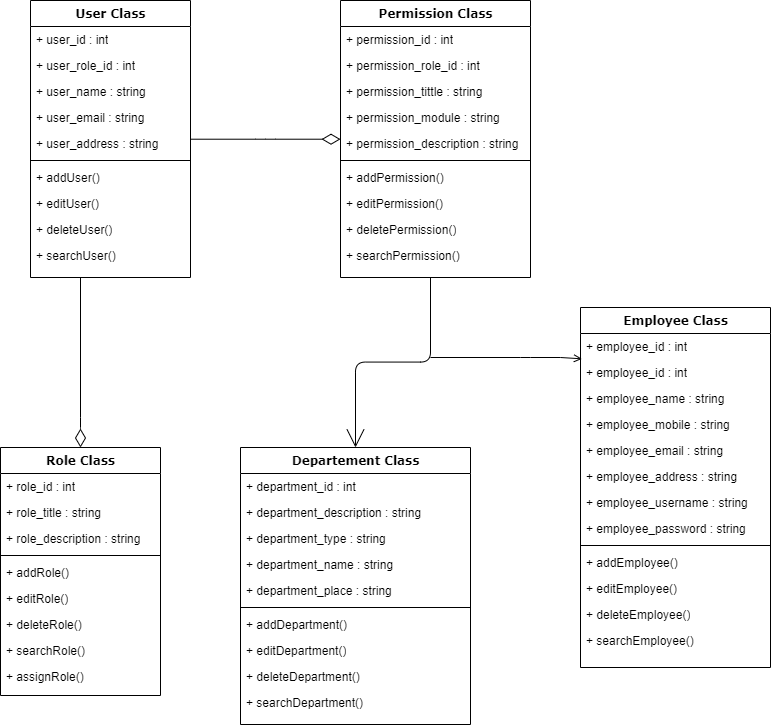

The diagram above was exported from draw.io. Its source (the exported page's mxGraphModel, read from the mxfile embedded in the PNG):
<mxGraphModel dx="866" dy="864" grid="1" gridSize="10" guides="1" tooltips="1" connect="1" arrows="1" fold="1" page="1" pageScale="1" pageWidth="1100" pageHeight="850" background="none" math="0" shadow="0">
  <root>
    <mxCell id="0" />
    <mxCell id="1" parent="0" />
    <mxCell id="78961159f06e98e8-124" style="edgeStyle=orthogonalEdgeStyle;html=1;labelBackgroundColor=none;startFill=0;startSize=8;endArrow=diamondThin;endFill=0;endSize=16;fontFamily=Verdana;fontSize=12;entryX=0.5;entryY=0;entryDx=0;entryDy=0;" parent="1" source="78961159f06e98e8-17" target="78961159f06e98e8-69" edge="1">
      <mxGeometry relative="1" as="geometry">
        <Array as="points">
          <mxPoint x="140" y="510" />
          <mxPoint x="140" y="510" />
        </Array>
      </mxGeometry>
    </mxCell>
    <mxCell id="78961159f06e98e8-17" value="User Class" style="swimlane;html=1;fontStyle=1;align=center;verticalAlign=top;childLayout=stackLayout;horizontal=1;startSize=26;horizontalStack=0;resizeParent=1;resizeLast=0;collapsible=1;marginBottom=0;swimlaneFillColor=#ffffff;rounded=0;shadow=0;comic=0;labelBackgroundColor=none;strokeWidth=1;fillColor=none;fontFamily=Verdana;fontSize=12" parent="1" vertex="1">
      <mxGeometry x="90" y="83" width="160" height="277" as="geometry" />
    </mxCell>
    <mxCell id="78961159f06e98e8-21" value="+ user_id : int" style="text;html=1;strokeColor=none;fillColor=none;align=left;verticalAlign=top;spacingLeft=4;spacingRight=4;whiteSpace=wrap;overflow=hidden;rotatable=0;points=[[0,0.5],[1,0.5]];portConstraint=eastwest;" parent="78961159f06e98e8-17" vertex="1">
      <mxGeometry y="26" width="160" height="26" as="geometry" />
    </mxCell>
    <mxCell id="78961159f06e98e8-23" value="+ user_role_id : int" style="text;html=1;strokeColor=none;fillColor=none;align=left;verticalAlign=top;spacingLeft=4;spacingRight=4;whiteSpace=wrap;overflow=hidden;rotatable=0;points=[[0,0.5],[1,0.5]];portConstraint=eastwest;" parent="78961159f06e98e8-17" vertex="1">
      <mxGeometry y="52" width="160" height="26" as="geometry" />
    </mxCell>
    <mxCell id="78961159f06e98e8-25" value="+ user_name : string" style="text;html=1;strokeColor=none;fillColor=none;align=left;verticalAlign=top;spacingLeft=4;spacingRight=4;whiteSpace=wrap;overflow=hidden;rotatable=0;points=[[0,0.5],[1,0.5]];portConstraint=eastwest;" parent="78961159f06e98e8-17" vertex="1">
      <mxGeometry y="78" width="160" height="26" as="geometry" />
    </mxCell>
    <mxCell id="78961159f06e98e8-26" value="+ user_email : string" style="text;html=1;strokeColor=none;fillColor=none;align=left;verticalAlign=top;spacingLeft=4;spacingRight=4;whiteSpace=wrap;overflow=hidden;rotatable=0;points=[[0,0.5],[1,0.5]];portConstraint=eastwest;" parent="78961159f06e98e8-17" vertex="1">
      <mxGeometry y="104" width="160" height="26" as="geometry" />
    </mxCell>
    <mxCell id="78961159f06e98e8-24" value="+ user_address : string" style="text;html=1;strokeColor=none;fillColor=none;align=left;verticalAlign=top;spacingLeft=4;spacingRight=4;whiteSpace=wrap;overflow=hidden;rotatable=0;points=[[0,0.5],[1,0.5]];portConstraint=eastwest;" parent="78961159f06e98e8-17" vertex="1">
      <mxGeometry y="130" width="160" height="26" as="geometry" />
    </mxCell>
    <mxCell id="78961159f06e98e8-19" value="" style="line;html=1;strokeWidth=1;fillColor=none;align=left;verticalAlign=middle;spacingTop=-1;spacingLeft=3;spacingRight=3;rotatable=0;labelPosition=right;points=[];portConstraint=eastwest;" parent="78961159f06e98e8-17" vertex="1">
      <mxGeometry y="156" width="160" height="8" as="geometry" />
    </mxCell>
    <mxCell id="78961159f06e98e8-20" value="+ addUser()" style="text;html=1;strokeColor=none;fillColor=none;align=left;verticalAlign=top;spacingLeft=4;spacingRight=4;whiteSpace=wrap;overflow=hidden;rotatable=0;points=[[0,0.5],[1,0.5]];portConstraint=eastwest;" parent="78961159f06e98e8-17" vertex="1">
      <mxGeometry y="164" width="160" height="26" as="geometry" />
    </mxCell>
    <mxCell id="78961159f06e98e8-27" value="+ editUser()" style="text;html=1;strokeColor=none;fillColor=none;align=left;verticalAlign=top;spacingLeft=4;spacingRight=4;whiteSpace=wrap;overflow=hidden;rotatable=0;points=[[0,0.5],[1,0.5]];portConstraint=eastwest;" parent="78961159f06e98e8-17" vertex="1">
      <mxGeometry y="190" width="160" height="26" as="geometry" />
    </mxCell>
    <mxCell id="Hif6AGMaFzvS4rS3xHoA-10" value="+ deleteUser()" style="text;html=1;strokeColor=none;fillColor=none;align=left;verticalAlign=top;spacingLeft=4;spacingRight=4;whiteSpace=wrap;overflow=hidden;rotatable=0;points=[[0,0.5],[1,0.5]];portConstraint=eastwest;" vertex="1" parent="78961159f06e98e8-17">
      <mxGeometry y="216" width="160" height="26" as="geometry" />
    </mxCell>
    <mxCell id="Hif6AGMaFzvS4rS3xHoA-11" value="+ searchUser()" style="text;html=1;strokeColor=none;fillColor=none;align=left;verticalAlign=top;spacingLeft=4;spacingRight=4;whiteSpace=wrap;overflow=hidden;rotatable=0;points=[[0,0.5],[1,0.5]];portConstraint=eastwest;" vertex="1" parent="78961159f06e98e8-17">
      <mxGeometry y="242" width="160" height="26" as="geometry" />
    </mxCell>
    <mxCell id="78961159f06e98e8-122" style="edgeStyle=elbowEdgeStyle;html=1;labelBackgroundColor=none;startFill=0;startSize=8;endArrow=open;endFill=0;endSize=16;fontFamily=Verdana;fontSize=12;elbow=vertical;entryX=0.5;entryY=0;entryDx=0;entryDy=0;rounded=1;" parent="1" target="Hif6AGMaFzvS4rS3xHoA-15" edge="1">
      <mxGeometry relative="1" as="geometry">
        <mxPoint x="490" y="360" as="sourcePoint" />
        <mxPoint x="710" y="222" as="targetPoint" />
      </mxGeometry>
    </mxCell>
    <mxCell id="78961159f06e98e8-30" value="Permission Class" style="swimlane;html=1;fontStyle=1;align=center;verticalAlign=top;childLayout=stackLayout;horizontal=1;startSize=26;horizontalStack=0;resizeParent=1;resizeLast=0;collapsible=1;marginBottom=0;swimlaneFillColor=#ffffff;rounded=0;shadow=0;comic=0;labelBackgroundColor=none;strokeWidth=1;fillColor=none;fontFamily=Verdana;fontSize=12" parent="1" vertex="1">
      <mxGeometry x="400" y="83" width="190" height="277" as="geometry" />
    </mxCell>
    <mxCell id="78961159f06e98e8-31" value="+ permission_id : int" style="text;html=1;strokeColor=none;fillColor=none;align=left;verticalAlign=top;spacingLeft=4;spacingRight=4;whiteSpace=wrap;overflow=hidden;rotatable=0;points=[[0,0.5],[1,0.5]];portConstraint=eastwest;" parent="78961159f06e98e8-30" vertex="1">
      <mxGeometry y="26" width="190" height="26" as="geometry" />
    </mxCell>
    <mxCell id="78961159f06e98e8-32" value="+ permission_role_id : int" style="text;html=1;strokeColor=none;fillColor=none;align=left;verticalAlign=top;spacingLeft=4;spacingRight=4;whiteSpace=wrap;overflow=hidden;rotatable=0;points=[[0,0.5],[1,0.5]];portConstraint=eastwest;" parent="78961159f06e98e8-30" vertex="1">
      <mxGeometry y="52" width="190" height="26" as="geometry" />
    </mxCell>
    <mxCell id="78961159f06e98e8-33" value="+ permission_tittle : string" style="text;html=1;strokeColor=none;fillColor=none;align=left;verticalAlign=top;spacingLeft=4;spacingRight=4;whiteSpace=wrap;overflow=hidden;rotatable=0;points=[[0,0.5],[1,0.5]];portConstraint=eastwest;" parent="78961159f06e98e8-30" vertex="1">
      <mxGeometry y="78" width="190" height="26" as="geometry" />
    </mxCell>
    <mxCell id="78961159f06e98e8-34" value="+ permission_module : string" style="text;html=1;strokeColor=none;fillColor=none;align=left;verticalAlign=top;spacingLeft=4;spacingRight=4;whiteSpace=wrap;overflow=hidden;rotatable=0;points=[[0,0.5],[1,0.5]];portConstraint=eastwest;" parent="78961159f06e98e8-30" vertex="1">
      <mxGeometry y="104" width="190" height="26" as="geometry" />
    </mxCell>
    <mxCell id="78961159f06e98e8-36" value="+ permission_description : string" style="text;html=1;strokeColor=none;fillColor=none;align=left;verticalAlign=top;spacingLeft=4;spacingRight=4;whiteSpace=wrap;overflow=hidden;rotatable=0;points=[[0,0.5],[1,0.5]];portConstraint=eastwest;" parent="78961159f06e98e8-30" vertex="1">
      <mxGeometry y="130" width="190" height="26" as="geometry" />
    </mxCell>
    <mxCell id="78961159f06e98e8-38" value="" style="line;html=1;strokeWidth=1;fillColor=none;align=left;verticalAlign=middle;spacingTop=-1;spacingLeft=3;spacingRight=3;rotatable=0;labelPosition=right;points=[];portConstraint=eastwest;" parent="78961159f06e98e8-30" vertex="1">
      <mxGeometry y="156" width="190" height="8" as="geometry" />
    </mxCell>
    <mxCell id="78961159f06e98e8-39" value="+ addPermission()" style="text;html=1;strokeColor=none;fillColor=none;align=left;verticalAlign=top;spacingLeft=4;spacingRight=4;whiteSpace=wrap;overflow=hidden;rotatable=0;points=[[0,0.5],[1,0.5]];portConstraint=eastwest;" parent="78961159f06e98e8-30" vertex="1">
      <mxGeometry y="164" width="190" height="26" as="geometry" />
    </mxCell>
    <mxCell id="78961159f06e98e8-40" value="+ editPermission()" style="text;html=1;strokeColor=none;fillColor=none;align=left;verticalAlign=top;spacingLeft=4;spacingRight=4;whiteSpace=wrap;overflow=hidden;rotatable=0;points=[[0,0.5],[1,0.5]];portConstraint=eastwest;" parent="78961159f06e98e8-30" vertex="1">
      <mxGeometry y="190" width="190" height="26" as="geometry" />
    </mxCell>
    <mxCell id="78961159f06e98e8-42" value="+ deletePermission()" style="text;html=1;strokeColor=none;fillColor=none;align=left;verticalAlign=top;spacingLeft=4;spacingRight=4;whiteSpace=wrap;overflow=hidden;rotatable=0;points=[[0,0.5],[1,0.5]];portConstraint=eastwest;" parent="78961159f06e98e8-30" vertex="1">
      <mxGeometry y="216" width="190" height="26" as="geometry" />
    </mxCell>
    <mxCell id="Hif6AGMaFzvS4rS3xHoA-13" value="+ searchPermission()" style="text;html=1;strokeColor=none;fillColor=none;align=left;verticalAlign=top;spacingLeft=4;spacingRight=4;whiteSpace=wrap;overflow=hidden;rotatable=0;points=[[0,0.5],[1,0.5]];portConstraint=eastwest;" vertex="1" parent="78961159f06e98e8-30">
      <mxGeometry y="242" width="190" height="26" as="geometry" />
    </mxCell>
    <mxCell id="78961159f06e98e8-69" value="Role Class" style="swimlane;html=1;fontStyle=1;align=center;verticalAlign=top;childLayout=stackLayout;horizontal=1;startSize=26;horizontalStack=0;resizeParent=1;resizeLast=0;collapsible=1;marginBottom=0;swimlaneFillColor=#ffffff;rounded=0;shadow=0;comic=0;labelBackgroundColor=none;strokeWidth=1;fillColor=none;fontFamily=Verdana;fontSize=12" parent="1" vertex="1">
      <mxGeometry x="60" y="530" width="160" height="248" as="geometry" />
    </mxCell>
    <mxCell id="78961159f06e98e8-70" value="+ role_id : int" style="text;html=1;strokeColor=none;fillColor=none;align=left;verticalAlign=top;spacingLeft=4;spacingRight=4;whiteSpace=wrap;overflow=hidden;rotatable=0;points=[[0,0.5],[1,0.5]];portConstraint=eastwest;" parent="78961159f06e98e8-69" vertex="1">
      <mxGeometry y="26" width="160" height="26" as="geometry" />
    </mxCell>
    <mxCell id="78961159f06e98e8-71" value="+ role_title : string" style="text;html=1;strokeColor=none;fillColor=none;align=left;verticalAlign=top;spacingLeft=4;spacingRight=4;whiteSpace=wrap;overflow=hidden;rotatable=0;points=[[0,0.5],[1,0.5]];portConstraint=eastwest;" parent="78961159f06e98e8-69" vertex="1">
      <mxGeometry y="52" width="160" height="26" as="geometry" />
    </mxCell>
    <mxCell id="78961159f06e98e8-72" value="+ role_description : string" style="text;html=1;strokeColor=none;fillColor=none;align=left;verticalAlign=top;spacingLeft=4;spacingRight=4;whiteSpace=wrap;overflow=hidden;rotatable=0;points=[[0,0.5],[1,0.5]];portConstraint=eastwest;" parent="78961159f06e98e8-69" vertex="1">
      <mxGeometry y="78" width="160" height="26" as="geometry" />
    </mxCell>
    <mxCell id="78961159f06e98e8-77" value="" style="line;html=1;strokeWidth=1;fillColor=none;align=left;verticalAlign=middle;spacingTop=-1;spacingLeft=3;spacingRight=3;rotatable=0;labelPosition=right;points=[];portConstraint=eastwest;" parent="78961159f06e98e8-69" vertex="1">
      <mxGeometry y="104" width="160" height="8" as="geometry" />
    </mxCell>
    <mxCell id="78961159f06e98e8-78" value="+ addRole()" style="text;html=1;strokeColor=none;fillColor=none;align=left;verticalAlign=top;spacingLeft=4;spacingRight=4;whiteSpace=wrap;overflow=hidden;rotatable=0;points=[[0,0.5],[1,0.5]];portConstraint=eastwest;" parent="78961159f06e98e8-69" vertex="1">
      <mxGeometry y="112" width="160" height="26" as="geometry" />
    </mxCell>
    <mxCell id="78961159f06e98e8-79" value="+ editRole()" style="text;html=1;strokeColor=none;fillColor=none;align=left;verticalAlign=top;spacingLeft=4;spacingRight=4;whiteSpace=wrap;overflow=hidden;rotatable=0;points=[[0,0.5],[1,0.5]];portConstraint=eastwest;" parent="78961159f06e98e8-69" vertex="1">
      <mxGeometry y="138" width="160" height="26" as="geometry" />
    </mxCell>
    <mxCell id="78961159f06e98e8-80" value="+ deleteRole()" style="text;html=1;strokeColor=none;fillColor=none;align=left;verticalAlign=top;spacingLeft=4;spacingRight=4;whiteSpace=wrap;overflow=hidden;rotatable=0;points=[[0,0.5],[1,0.5]];portConstraint=eastwest;" parent="78961159f06e98e8-69" vertex="1">
      <mxGeometry y="164" width="160" height="26" as="geometry" />
    </mxCell>
    <mxCell id="78961159f06e98e8-81" value="+ searchRole()" style="text;html=1;strokeColor=none;fillColor=none;align=left;verticalAlign=top;spacingLeft=4;spacingRight=4;whiteSpace=wrap;overflow=hidden;rotatable=0;points=[[0,0.5],[1,0.5]];portConstraint=eastwest;" parent="78961159f06e98e8-69" vertex="1">
      <mxGeometry y="190" width="160" height="26" as="geometry" />
    </mxCell>
    <mxCell id="Hif6AGMaFzvS4rS3xHoA-12" value="+ assignRole()" style="text;html=1;strokeColor=none;fillColor=none;align=left;verticalAlign=top;spacingLeft=4;spacingRight=4;whiteSpace=wrap;overflow=hidden;rotatable=0;points=[[0,0.5],[1,0.5]];portConstraint=eastwest;" vertex="1" parent="78961159f06e98e8-69">
      <mxGeometry y="216" width="160" height="26" as="geometry" />
    </mxCell>
    <mxCell id="78961159f06e98e8-82" value="Employee Class" style="swimlane;html=1;fontStyle=1;align=center;verticalAlign=top;childLayout=stackLayout;horizontal=1;startSize=26;horizontalStack=0;resizeParent=1;resizeLast=0;collapsible=1;marginBottom=0;swimlaneFillColor=#ffffff;rounded=0;shadow=0;comic=0;labelBackgroundColor=none;strokeWidth=1;fillColor=none;fontFamily=Verdana;fontSize=12" parent="1" vertex="1">
      <mxGeometry x="640" y="390" width="190" height="360" as="geometry" />
    </mxCell>
    <mxCell id="Hif6AGMaFzvS4rS3xHoA-29" value="+ employee_id : int" style="text;html=1;strokeColor=none;fillColor=none;align=left;verticalAlign=top;spacingLeft=4;spacingRight=4;whiteSpace=wrap;overflow=hidden;rotatable=0;points=[[0,0.5],[1,0.5]];portConstraint=eastwest;" vertex="1" parent="78961159f06e98e8-82">
      <mxGeometry y="26" width="190" height="26" as="geometry" />
    </mxCell>
    <mxCell id="78961159f06e98e8-83" value="+ employee_id : int" style="text;html=1;strokeColor=none;fillColor=none;align=left;verticalAlign=top;spacingLeft=4;spacingRight=4;whiteSpace=wrap;overflow=hidden;rotatable=0;points=[[0,0.5],[1,0.5]];portConstraint=eastwest;" parent="78961159f06e98e8-82" vertex="1">
      <mxGeometry y="52" width="190" height="26" as="geometry" />
    </mxCell>
    <mxCell id="78961159f06e98e8-84" value="+ employee_name : string" style="text;html=1;strokeColor=none;fillColor=none;align=left;verticalAlign=top;spacingLeft=4;spacingRight=4;whiteSpace=wrap;overflow=hidden;rotatable=0;points=[[0,0.5],[1,0.5]];portConstraint=eastwest;" parent="78961159f06e98e8-82" vertex="1">
      <mxGeometry y="78" width="190" height="26" as="geometry" />
    </mxCell>
    <mxCell id="78961159f06e98e8-85" value="+ employee_mobile : string" style="text;html=1;strokeColor=none;fillColor=none;align=left;verticalAlign=top;spacingLeft=4;spacingRight=4;whiteSpace=wrap;overflow=hidden;rotatable=0;points=[[0,0.5],[1,0.5]];portConstraint=eastwest;" parent="78961159f06e98e8-82" vertex="1">
      <mxGeometry y="104" width="190" height="26" as="geometry" />
    </mxCell>
    <mxCell id="78961159f06e98e8-86" value="+ employee_email : string" style="text;html=1;strokeColor=none;fillColor=none;align=left;verticalAlign=top;spacingLeft=4;spacingRight=4;whiteSpace=wrap;overflow=hidden;rotatable=0;points=[[0,0.5],[1,0.5]];portConstraint=eastwest;" parent="78961159f06e98e8-82" vertex="1">
      <mxGeometry y="130" width="190" height="26" as="geometry" />
    </mxCell>
    <mxCell id="78961159f06e98e8-87" value="+ employee_address : string" style="text;html=1;strokeColor=none;fillColor=none;align=left;verticalAlign=top;spacingLeft=4;spacingRight=4;whiteSpace=wrap;overflow=hidden;rotatable=0;points=[[0,0.5],[1,0.5]];portConstraint=eastwest;" parent="78961159f06e98e8-82" vertex="1">
      <mxGeometry y="156" width="190" height="26" as="geometry" />
    </mxCell>
    <mxCell id="78961159f06e98e8-88" value="+ employee_username : string" style="text;html=1;strokeColor=none;fillColor=none;align=left;verticalAlign=top;spacingLeft=4;spacingRight=4;whiteSpace=wrap;overflow=hidden;rotatable=0;points=[[0,0.5],[1,0.5]];portConstraint=eastwest;" parent="78961159f06e98e8-82" vertex="1">
      <mxGeometry y="182" width="190" height="26" as="geometry" />
    </mxCell>
    <mxCell id="78961159f06e98e8-89" value="+ employee_password : string" style="text;html=1;strokeColor=none;fillColor=none;align=left;verticalAlign=top;spacingLeft=4;spacingRight=4;whiteSpace=wrap;overflow=hidden;rotatable=0;points=[[0,0.5],[1,0.5]];portConstraint=eastwest;" parent="78961159f06e98e8-82" vertex="1">
      <mxGeometry y="208" width="190" height="26" as="geometry" />
    </mxCell>
    <mxCell id="78961159f06e98e8-90" value="" style="line;html=1;strokeWidth=1;fillColor=none;align=left;verticalAlign=middle;spacingTop=-1;spacingLeft=3;spacingRight=3;rotatable=0;labelPosition=right;points=[];portConstraint=eastwest;" parent="78961159f06e98e8-82" vertex="1">
      <mxGeometry y="234" width="190" height="8" as="geometry" />
    </mxCell>
    <mxCell id="78961159f06e98e8-91" value="+ addEmployee()" style="text;html=1;strokeColor=none;fillColor=none;align=left;verticalAlign=top;spacingLeft=4;spacingRight=4;whiteSpace=wrap;overflow=hidden;rotatable=0;points=[[0,0.5],[1,0.5]];portConstraint=eastwest;" parent="78961159f06e98e8-82" vertex="1">
      <mxGeometry y="242" width="190" height="26" as="geometry" />
    </mxCell>
    <mxCell id="Hif6AGMaFzvS4rS3xHoA-30" value="+ editEmployee()" style="text;html=1;strokeColor=none;fillColor=none;align=left;verticalAlign=top;spacingLeft=4;spacingRight=4;whiteSpace=wrap;overflow=hidden;rotatable=0;points=[[0,0.5],[1,0.5]];portConstraint=eastwest;" vertex="1" parent="78961159f06e98e8-82">
      <mxGeometry y="268" width="190" height="26" as="geometry" />
    </mxCell>
    <mxCell id="Hif6AGMaFzvS4rS3xHoA-31" value="+ deleteEmployee()" style="text;html=1;strokeColor=none;fillColor=none;align=left;verticalAlign=top;spacingLeft=4;spacingRight=4;whiteSpace=wrap;overflow=hidden;rotatable=0;points=[[0,0.5],[1,0.5]];portConstraint=eastwest;" vertex="1" parent="78961159f06e98e8-82">
      <mxGeometry y="294" width="190" height="26" as="geometry" />
    </mxCell>
    <mxCell id="Hif6AGMaFzvS4rS3xHoA-32" value="+ searchEmployee()" style="text;html=1;strokeColor=none;fillColor=none;align=left;verticalAlign=top;spacingLeft=4;spacingRight=4;whiteSpace=wrap;overflow=hidden;rotatable=0;points=[[0,0.5],[1,0.5]];portConstraint=eastwest;" vertex="1" parent="78961159f06e98e8-82">
      <mxGeometry y="320" width="190" height="26" as="geometry" />
    </mxCell>
    <mxCell id="78961159f06e98e8-121" style="edgeStyle=elbowEdgeStyle;html=1;labelBackgroundColor=none;startFill=0;startSize=8;endArrow=diamondThin;endFill=0;endSize=16;fontFamily=Verdana;fontSize=12;elbow=vertical;" parent="1" source="78961159f06e98e8-17" target="78961159f06e98e8-30" edge="1">
      <mxGeometry relative="1" as="geometry">
        <mxPoint x="250" y="259.88235294117635" as="sourcePoint" />
      </mxGeometry>
    </mxCell>
    <mxCell id="Hif6AGMaFzvS4rS3xHoA-15" value="Departement Class" style="swimlane;html=1;fontStyle=1;align=center;verticalAlign=top;childLayout=stackLayout;horizontal=1;startSize=26;horizontalStack=0;resizeParent=1;resizeLast=0;collapsible=1;marginBottom=0;swimlaneFillColor=#ffffff;rounded=0;shadow=0;comic=0;labelBackgroundColor=none;strokeWidth=1;fillColor=none;fontFamily=Verdana;fontSize=12" vertex="1" parent="1">
      <mxGeometry x="300" y="530" width="230" height="277" as="geometry" />
    </mxCell>
    <mxCell id="Hif6AGMaFzvS4rS3xHoA-16" value="+ department_id : int" style="text;html=1;strokeColor=none;fillColor=none;align=left;verticalAlign=top;spacingLeft=4;spacingRight=4;whiteSpace=wrap;overflow=hidden;rotatable=0;points=[[0,0.5],[1,0.5]];portConstraint=eastwest;" vertex="1" parent="Hif6AGMaFzvS4rS3xHoA-15">
      <mxGeometry y="26" width="230" height="26" as="geometry" />
    </mxCell>
    <mxCell id="Hif6AGMaFzvS4rS3xHoA-17" value="+ department_description : string" style="text;html=1;strokeColor=none;fillColor=none;align=left;verticalAlign=top;spacingLeft=4;spacingRight=4;whiteSpace=wrap;overflow=hidden;rotatable=0;points=[[0,0.5],[1,0.5]];portConstraint=eastwest;" vertex="1" parent="Hif6AGMaFzvS4rS3xHoA-15">
      <mxGeometry y="52" width="230" height="26" as="geometry" />
    </mxCell>
    <mxCell id="Hif6AGMaFzvS4rS3xHoA-18" value="+ department_type : string" style="text;html=1;strokeColor=none;fillColor=none;align=left;verticalAlign=top;spacingLeft=4;spacingRight=4;whiteSpace=wrap;overflow=hidden;rotatable=0;points=[[0,0.5],[1,0.5]];portConstraint=eastwest;" vertex="1" parent="Hif6AGMaFzvS4rS3xHoA-15">
      <mxGeometry y="78" width="230" height="26" as="geometry" />
    </mxCell>
    <mxCell id="Hif6AGMaFzvS4rS3xHoA-19" value="+ department_name : string" style="text;html=1;strokeColor=none;fillColor=none;align=left;verticalAlign=top;spacingLeft=4;spacingRight=4;whiteSpace=wrap;overflow=hidden;rotatable=0;points=[[0,0.5],[1,0.5]];portConstraint=eastwest;" vertex="1" parent="Hif6AGMaFzvS4rS3xHoA-15">
      <mxGeometry y="104" width="230" height="26" as="geometry" />
    </mxCell>
    <mxCell id="Hif6AGMaFzvS4rS3xHoA-20" value="+ department_place : string" style="text;html=1;strokeColor=none;fillColor=none;align=left;verticalAlign=top;spacingLeft=4;spacingRight=4;whiteSpace=wrap;overflow=hidden;rotatable=0;points=[[0,0.5],[1,0.5]];portConstraint=eastwest;" vertex="1" parent="Hif6AGMaFzvS4rS3xHoA-15">
      <mxGeometry y="130" width="230" height="26" as="geometry" />
    </mxCell>
    <mxCell id="Hif6AGMaFzvS4rS3xHoA-21" value="" style="line;html=1;strokeWidth=1;fillColor=none;align=left;verticalAlign=middle;spacingTop=-1;spacingLeft=3;spacingRight=3;rotatable=0;labelPosition=right;points=[];portConstraint=eastwest;" vertex="1" parent="Hif6AGMaFzvS4rS3xHoA-15">
      <mxGeometry y="156" width="230" height="8" as="geometry" />
    </mxCell>
    <mxCell id="Hif6AGMaFzvS4rS3xHoA-22" value="+ addDepartment()" style="text;html=1;strokeColor=none;fillColor=none;align=left;verticalAlign=top;spacingLeft=4;spacingRight=4;whiteSpace=wrap;overflow=hidden;rotatable=0;points=[[0,0.5],[1,0.5]];portConstraint=eastwest;" vertex="1" parent="Hif6AGMaFzvS4rS3xHoA-15">
      <mxGeometry y="164" width="230" height="26" as="geometry" />
    </mxCell>
    <mxCell id="Hif6AGMaFzvS4rS3xHoA-23" value="+ editDepartment()" style="text;html=1;strokeColor=none;fillColor=none;align=left;verticalAlign=top;spacingLeft=4;spacingRight=4;whiteSpace=wrap;overflow=hidden;rotatable=0;points=[[0,0.5],[1,0.5]];portConstraint=eastwest;" vertex="1" parent="Hif6AGMaFzvS4rS3xHoA-15">
      <mxGeometry y="190" width="230" height="26" as="geometry" />
    </mxCell>
    <mxCell id="Hif6AGMaFzvS4rS3xHoA-24" value="+ deleteDepartment()" style="text;html=1;strokeColor=none;fillColor=none;align=left;verticalAlign=top;spacingLeft=4;spacingRight=4;whiteSpace=wrap;overflow=hidden;rotatable=0;points=[[0,0.5],[1,0.5]];portConstraint=eastwest;" vertex="1" parent="Hif6AGMaFzvS4rS3xHoA-15">
      <mxGeometry y="216" width="230" height="26" as="geometry" />
    </mxCell>
    <mxCell id="Hif6AGMaFzvS4rS3xHoA-25" value="+ searchDepartment()" style="text;html=1;strokeColor=none;fillColor=none;align=left;verticalAlign=top;spacingLeft=4;spacingRight=4;whiteSpace=wrap;overflow=hidden;rotatable=0;points=[[0,0.5],[1,0.5]];portConstraint=eastwest;" vertex="1" parent="Hif6AGMaFzvS4rS3xHoA-15">
      <mxGeometry y="242" width="230" height="26" as="geometry" />
    </mxCell>
    <mxCell id="Hif6AGMaFzvS4rS3xHoA-28" value="" style="endArrow=open;html=1;rounded=0;endFill=0;entryX=0.008;entryY=-0.026;entryDx=0;entryDy=0;entryPerimeter=0;" edge="1" parent="1" target="78961159f06e98e8-83">
      <mxGeometry width="50" height="50" relative="1" as="geometry">
        <mxPoint x="490" y="440" as="sourcePoint" />
        <mxPoint x="640" y="440" as="targetPoint" />
        <Array as="points">
          <mxPoint x="580" y="440" />
          <mxPoint x="590" y="440" />
          <mxPoint x="620" y="440" />
        </Array>
      </mxGeometry>
    </mxCell>
  </root>
</mxGraphModel>